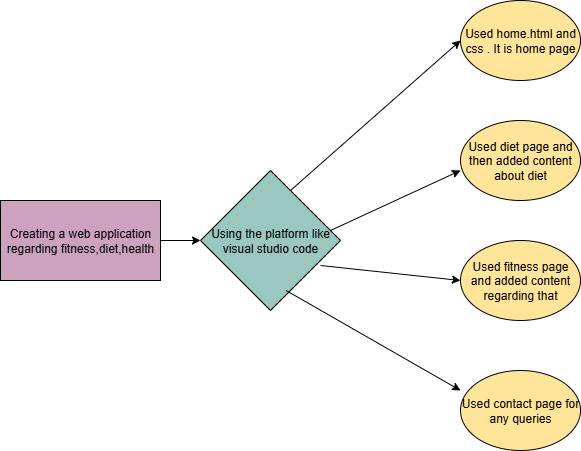

The diagram above was exported from draw.io. Its source (the exported page's mxGraphModel, read from the mxfile embedded in the PNG):
<mxGraphModel dx="1042" dy="562" grid="1" gridSize="10" guides="1" tooltips="1" connect="1" arrows="1" fold="1" page="1" pageScale="1" pageWidth="827" pageHeight="1169" math="0" shadow="0">
  <root>
    <mxCell id="0" />
    <mxCell id="1" parent="0" />
    <mxCell id="TmVMYIgpWpNwmykBti4S-3" value="" style="edgeStyle=orthogonalEdgeStyle;rounded=0;orthogonalLoop=1;jettySize=auto;html=1;" edge="1" parent="1" source="TmVMYIgpWpNwmykBti4S-1" target="TmVMYIgpWpNwmykBti4S-2">
      <mxGeometry relative="1" as="geometry" />
    </mxCell>
    <mxCell id="TmVMYIgpWpNwmykBti4S-1" value="Creating a web application regarding fitness,diet,health" style="rounded=0;whiteSpace=wrap;html=1;fillColor=#CDA2BE;" vertex="1" parent="1">
      <mxGeometry x="20" y="240" width="160" height="80" as="geometry" />
    </mxCell>
    <mxCell id="TmVMYIgpWpNwmykBti4S-2" value="Using the platform like visual studio code" style="rhombus;whiteSpace=wrap;html=1;fillColor=#9AC7BF;" vertex="1" parent="1">
      <mxGeometry x="220" y="210" width="140" height="140" as="geometry" />
    </mxCell>
    <mxCell id="TmVMYIgpWpNwmykBti4S-4" value="Used fitness page and added content regarding that" style="ellipse;whiteSpace=wrap;html=1;fillColor=#FFE599;" vertex="1" parent="1">
      <mxGeometry x="480" y="280" width="120" height="80" as="geometry" />
    </mxCell>
    <mxCell id="TmVMYIgpWpNwmykBti4S-5" value="Used diet page and then added content about diet" style="ellipse;whiteSpace=wrap;html=1;fillColor=#FFE599;" vertex="1" parent="1">
      <mxGeometry x="480" y="160" width="120" height="80" as="geometry" />
    </mxCell>
    <mxCell id="TmVMYIgpWpNwmykBti4S-6" value="Used home.html and css . It is home page" style="ellipse;whiteSpace=wrap;html=1;fillColor=#FFE599;" vertex="1" parent="1">
      <mxGeometry x="480" y="40" width="120" height="80" as="geometry" />
    </mxCell>
    <mxCell id="TmVMYIgpWpNwmykBti4S-7" value="Used contact page for any queries" style="ellipse;whiteSpace=wrap;html=1;fillColor=#FFE599;" vertex="1" parent="1">
      <mxGeometry x="480" y="410" width="120" height="80" as="geometry" />
    </mxCell>
    <mxCell id="TmVMYIgpWpNwmykBti4S-10" value="" style="endArrow=classic;html=1;rounded=0;entryX=-0.017;entryY=0.388;entryDx=0;entryDy=0;entryPerimeter=0;exitX=0.597;exitY=0.936;exitDx=0;exitDy=0;exitPerimeter=0;" edge="1" parent="1">
      <mxGeometry width="50" height="50" relative="1" as="geometry">
        <mxPoint x="305.61999999999995" y="329.99999999999994" as="sourcePoint" />
        <mxPoint x="480.00000000000006" y="429.99999999999994" as="targetPoint" />
      </mxGeometry>
    </mxCell>
    <mxCell id="TmVMYIgpWpNwmykBti4S-11" value="" style="endArrow=classic;html=1;rounded=0;entryX=0;entryY=0.5;entryDx=0;entryDy=0;" edge="1" parent="1" target="TmVMYIgpWpNwmykBti4S-4">
      <mxGeometry width="50" height="50" relative="1" as="geometry">
        <mxPoint x="340" y="305" as="sourcePoint" />
        <mxPoint x="390" y="255" as="targetPoint" />
      </mxGeometry>
    </mxCell>
    <mxCell id="TmVMYIgpWpNwmykBti4S-12" value="" style="endArrow=classic;html=1;rounded=0;entryX=0;entryY=0.625;entryDx=0;entryDy=0;entryPerimeter=0;" edge="1" parent="1" target="TmVMYIgpWpNwmykBti4S-5">
      <mxGeometry width="50" height="50" relative="1" as="geometry">
        <mxPoint x="350" y="270" as="sourcePoint" />
        <mxPoint x="400" y="220" as="targetPoint" />
      </mxGeometry>
    </mxCell>
    <mxCell id="TmVMYIgpWpNwmykBti4S-13" value="" style="endArrow=classic;html=1;rounded=0;entryX=0;entryY=0.5;entryDx=0;entryDy=0;" edge="1" parent="1" target="TmVMYIgpWpNwmykBti4S-6">
      <mxGeometry width="50" height="50" relative="1" as="geometry">
        <mxPoint x="310" y="230" as="sourcePoint" />
        <mxPoint x="360" y="180" as="targetPoint" />
      </mxGeometry>
    </mxCell>
  </root>
</mxGraphModel>